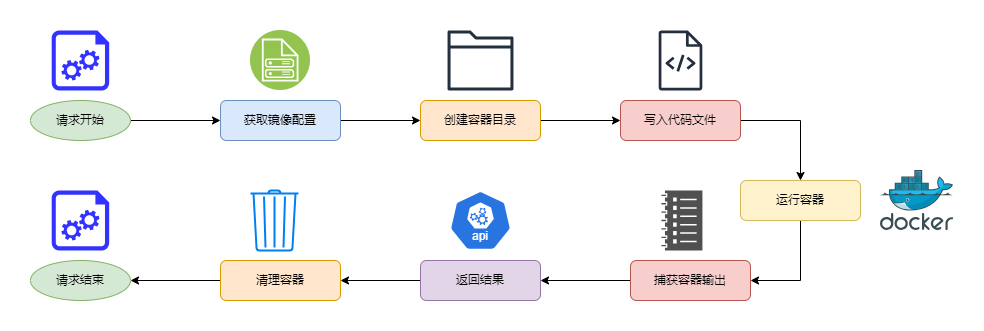

The diagram above was exported from draw.io. Its source (the exported page's mxGraphModel, read from the mxfile embedded in the PNG):
<mxGraphModel dx="1221" dy="717" grid="1" gridSize="10" guides="1" tooltips="1" connect="1" arrows="1" fold="1" page="1" pageScale="1" pageWidth="850" pageHeight="1100" math="0" shadow="0">
  <root>
    <mxCell id="0" />
    <mxCell id="1" parent="0" />
    <mxCell id="UvEGsaRXCiTx__IG_Cya-22" style="edgeStyle=orthogonalEdgeStyle;rounded=0;orthogonalLoop=1;jettySize=auto;html=1;exitX=1;exitY=0.5;exitDx=0;exitDy=0;" parent="1" source="UvEGsaRXCiTx__IG_Cya-31" target="UvEGsaRXCiTx__IG_Cya-13" edge="1">
      <mxGeometry relative="1" as="geometry">
        <mxPoint x="200" y="340" as="sourcePoint" />
      </mxGeometry>
    </mxCell>
    <mxCell id="UvEGsaRXCiTx__IG_Cya-23" style="edgeStyle=orthogonalEdgeStyle;rounded=0;orthogonalLoop=1;jettySize=auto;html=1;exitX=1;exitY=0.5;exitDx=0;exitDy=0;entryX=0;entryY=0.5;entryDx=0;entryDy=0;" parent="1" source="UvEGsaRXCiTx__IG_Cya-13" target="UvEGsaRXCiTx__IG_Cya-14" edge="1">
      <mxGeometry relative="1" as="geometry" />
    </mxCell>
    <mxCell id="UvEGsaRXCiTx__IG_Cya-13" value="获取镜像配置" style="rounded=1;whiteSpace=wrap;html=1;fillColor=#dae8fc;strokeColor=#6c8ebf;" parent="1" vertex="1">
      <mxGeometry x="280" y="320" width="120" height="40" as="geometry" />
    </mxCell>
    <mxCell id="UvEGsaRXCiTx__IG_Cya-24" style="edgeStyle=orthogonalEdgeStyle;rounded=0;orthogonalLoop=1;jettySize=auto;html=1;exitX=1;exitY=0.5;exitDx=0;exitDy=0;" parent="1" source="UvEGsaRXCiTx__IG_Cya-14" target="UvEGsaRXCiTx__IG_Cya-15" edge="1">
      <mxGeometry relative="1" as="geometry" />
    </mxCell>
    <mxCell id="UvEGsaRXCiTx__IG_Cya-14" value="创建容器目录" style="rounded=1;whiteSpace=wrap;html=1;fillColor=#ffe6cc;strokeColor=#d79b00;" parent="1" vertex="1">
      <mxGeometry x="480" y="320" width="120" height="40" as="geometry" />
    </mxCell>
    <mxCell id="UvEGsaRXCiTx__IG_Cya-35" style="edgeStyle=orthogonalEdgeStyle;rounded=0;orthogonalLoop=1;jettySize=auto;html=1;exitX=1;exitY=0.5;exitDx=0;exitDy=0;" parent="1" source="UvEGsaRXCiTx__IG_Cya-15" target="UvEGsaRXCiTx__IG_Cya-16" edge="1">
      <mxGeometry relative="1" as="geometry" />
    </mxCell>
    <mxCell id="UvEGsaRXCiTx__IG_Cya-15" value="写入代码文件" style="rounded=1;whiteSpace=wrap;html=1;fillColor=#f8cecc;strokeColor=#b85450;" parent="1" vertex="1">
      <mxGeometry x="680" y="320" width="120" height="40" as="geometry" />
    </mxCell>
    <mxCell id="UvEGsaRXCiTx__IG_Cya-36" style="edgeStyle=orthogonalEdgeStyle;rounded=0;orthogonalLoop=1;jettySize=auto;html=1;exitX=0.5;exitY=1;exitDx=0;exitDy=0;entryX=1;entryY=0.5;entryDx=0;entryDy=0;" parent="1" source="UvEGsaRXCiTx__IG_Cya-16" target="UvEGsaRXCiTx__IG_Cya-17" edge="1">
      <mxGeometry relative="1" as="geometry" />
    </mxCell>
    <mxCell id="UvEGsaRXCiTx__IG_Cya-16" value="运行容器" style="rounded=1;whiteSpace=wrap;html=1;fillColor=#fff2cc;strokeColor=#d6b656;" parent="1" vertex="1">
      <mxGeometry x="800" y="400" width="120" height="40" as="geometry" />
    </mxCell>
    <mxCell id="UvEGsaRXCiTx__IG_Cya-27" style="edgeStyle=orthogonalEdgeStyle;rounded=0;orthogonalLoop=1;jettySize=auto;html=1;exitX=0;exitY=0.5;exitDx=0;exitDy=0;entryX=1;entryY=0.5;entryDx=0;entryDy=0;" parent="1" source="UvEGsaRXCiTx__IG_Cya-17" target="UvEGsaRXCiTx__IG_Cya-18" edge="1">
      <mxGeometry relative="1" as="geometry" />
    </mxCell>
    <mxCell id="UvEGsaRXCiTx__IG_Cya-17" value="捕获容器输出" style="rounded=1;whiteSpace=wrap;html=1;fillColor=#f8cecc;strokeColor=#b85450;" parent="1" vertex="1">
      <mxGeometry x="690" y="480" width="120" height="40" as="geometry" />
    </mxCell>
    <mxCell id="UvEGsaRXCiTx__IG_Cya-28" style="edgeStyle=orthogonalEdgeStyle;rounded=0;orthogonalLoop=1;jettySize=auto;html=1;exitX=0;exitY=0.5;exitDx=0;exitDy=0;" parent="1" source="UvEGsaRXCiTx__IG_Cya-18" target="UvEGsaRXCiTx__IG_Cya-19" edge="1">
      <mxGeometry relative="1" as="geometry" />
    </mxCell>
    <mxCell id="UvEGsaRXCiTx__IG_Cya-18" value="返回结果" style="rounded=1;whiteSpace=wrap;html=1;fillColor=#e1d5e7;strokeColor=#9673a6;" parent="1" vertex="1">
      <mxGeometry x="480" y="480" width="120" height="40" as="geometry" />
    </mxCell>
    <mxCell id="UvEGsaRXCiTx__IG_Cya-34" style="edgeStyle=orthogonalEdgeStyle;rounded=0;orthogonalLoop=1;jettySize=auto;html=1;exitX=0;exitY=0.5;exitDx=0;exitDy=0;entryX=1;entryY=0.5;entryDx=0;entryDy=0;" parent="1" source="UvEGsaRXCiTx__IG_Cya-19" target="UvEGsaRXCiTx__IG_Cya-32" edge="1">
      <mxGeometry relative="1" as="geometry" />
    </mxCell>
    <mxCell id="UvEGsaRXCiTx__IG_Cya-19" value="清理容器" style="rounded=1;whiteSpace=wrap;html=1;fillColor=#ffe6cc;strokeColor=#d79b00;" parent="1" vertex="1">
      <mxGeometry x="280" y="480" width="120" height="40" as="geometry" />
    </mxCell>
    <mxCell id="UvEGsaRXCiTx__IG_Cya-31" value="请求开始" style="ellipse;whiteSpace=wrap;html=1;fillColor=#d5e8d4;strokeColor=#82b366;" parent="1" vertex="1">
      <mxGeometry x="90" y="320" width="100" height="40" as="geometry" />
    </mxCell>
    <mxCell id="UvEGsaRXCiTx__IG_Cya-32" value="请求结束" style="ellipse;whiteSpace=wrap;html=1;fillColor=#d5e8d4;strokeColor=#82b366;" parent="1" vertex="1">
      <mxGeometry x="90" y="480" width="100" height="40" as="geometry" />
    </mxCell>
    <mxCell id="UvEGsaRXCiTx__IG_Cya-37" value="" style="image;sketch=0;aspect=fixed;html=1;points=[];align=center;fontSize=12;image=img/lib/mscae/Docker.svg;" parent="1" vertex="1">
      <mxGeometry x="940" y="390" width="73.17" height="60" as="geometry" />
    </mxCell>
    <mxCell id="UvEGsaRXCiTx__IG_Cya-38" value="" style="image;aspect=fixed;perimeter=ellipsePerimeter;html=1;align=center;shadow=0;dashed=0;fontColor=#4277BB;labelBackgroundColor=default;fontSize=12;spacingTop=3;image=img/lib/ibm/vpc/ImageService.svg;" parent="1" vertex="1">
      <mxGeometry x="310" y="250" width="60" height="60" as="geometry" />
    </mxCell>
    <mxCell id="UvEGsaRXCiTx__IG_Cya-39" value="" style="sketch=0;outlineConnect=0;fontColor=#232F3E;gradientColor=none;fillColor=#232F3D;strokeColor=none;dashed=0;verticalLabelPosition=bottom;verticalAlign=top;align=center;html=1;fontSize=12;fontStyle=0;aspect=fixed;pointerEvents=1;shape=mxgraph.aws4.source_code;" parent="1" vertex="1">
      <mxGeometry x="718.08" y="250" width="43.85" height="60" as="geometry" />
    </mxCell>
    <mxCell id="UvEGsaRXCiTx__IG_Cya-40" value="" style="sketch=0;pointerEvents=1;shadow=0;dashed=0;html=1;strokeColor=none;labelPosition=center;verticalLabelPosition=bottom;verticalAlign=top;align=center;fillColor=#505050;shape=mxgraph.mscae.oms.log_management" parent="1" vertex="1">
      <mxGeometry x="720.93" y="410" width="41" height="60" as="geometry" />
    </mxCell>
    <mxCell id="UvEGsaRXCiTx__IG_Cya-41" value="" style="sketch=0;outlineConnect=0;fontColor=#232F3E;gradientColor=none;fillColor=#232F3D;strokeColor=none;dashed=0;verticalLabelPosition=bottom;verticalAlign=top;align=center;html=1;fontSize=12;fontStyle=0;aspect=fixed;pointerEvents=1;shape=mxgraph.aws4.folder;" parent="1" vertex="1">
      <mxGeometry x="507.04" y="250" width="65.92" height="60" as="geometry" />
    </mxCell>
    <mxCell id="UvEGsaRXCiTx__IG_Cya-42" value="" style="aspect=fixed;sketch=0;html=1;dashed=0;whitespace=wrap;verticalLabelPosition=bottom;verticalAlign=top;fillColor=#2875E2;strokeColor=#ffffff;points=[[0.005,0.63,0],[0.1,0.2,0],[0.9,0.2,0],[0.5,0,0],[0.995,0.63,0],[0.72,0.99,0],[0.5,1,0],[0.28,0.99,0]];shape=mxgraph.kubernetes.icon2;kubernetesLabel=1;prIcon=api" parent="1" vertex="1">
      <mxGeometry x="508.75" y="410" width="62.5" height="60" as="geometry" />
    </mxCell>
    <mxCell id="UvEGsaRXCiTx__IG_Cya-43" value="" style="sketch=0;aspect=fixed;pointerEvents=1;shadow=0;dashed=0;html=1;strokeColor=none;labelPosition=center;verticalLabelPosition=bottom;verticalAlign=top;align=center;shape=mxgraph.azure.startup_task;fillColor=#3333FF;" parent="1" vertex="1">
      <mxGeometry x="111.2" y="250" width="57.6" height="60" as="geometry" />
    </mxCell>
    <mxCell id="UvEGsaRXCiTx__IG_Cya-44" value="" style="sketch=0;aspect=fixed;pointerEvents=1;shadow=0;dashed=0;html=1;strokeColor=none;labelPosition=center;verticalLabelPosition=bottom;verticalAlign=top;align=center;shape=mxgraph.azure.startup_task;fillColor=#3333FF;" parent="1" vertex="1">
      <mxGeometry x="111.2" y="410" width="57.6" height="60" as="geometry" />
    </mxCell>
    <mxCell id="UvEGsaRXCiTx__IG_Cya-45" value="" style="html=1;verticalLabelPosition=bottom;align=center;labelBackgroundColor=#ffffff;verticalAlign=top;strokeWidth=2;strokeColor=#0080F0;shadow=0;dashed=0;shape=mxgraph.ios7.icons.trashcan;aspect=fixed;" parent="1" vertex="1">
      <mxGeometry x="310" y="410" width="48" height="60" as="geometry" />
    </mxCell>
  </root>
</mxGraphModel>